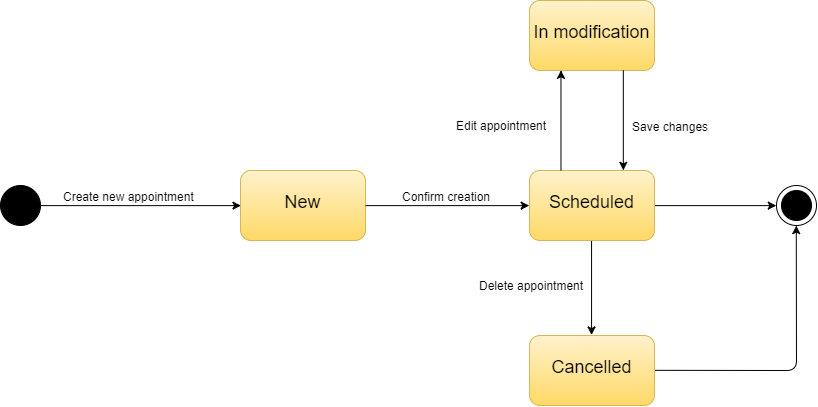

The diagram above was exported from draw.io. Its source (the exported page's mxGraphModel, read from the mxfile embedded in the PNG):
<mxGraphModel dx="1226" dy="564" grid="1" gridSize="10" guides="1" tooltips="1" connect="1" arrows="1" fold="1" page="1" pageScale="1" pageWidth="1100" pageHeight="850" background="#ffffff" math="0" shadow="0">
  <root>
    <mxCell id="0" />
    <mxCell id="1" parent="0" />
    <mxCell id="2" value="0" style="ellipse;whiteSpace=wrap;html=1;aspect=fixed;shadow=0;fillColor=#000000;fontSize=10;" vertex="1" parent="1">
      <mxGeometry x="70" y="450" width="40" height="40" as="geometry" />
    </mxCell>
    <mxCell id="4" value="&lt;span style=&quot;line-height: 0%&quot;&gt;&lt;font style=&quot;font-size: 18px&quot;&gt;Scheduled&lt;/font&gt;&lt;/span&gt;" style="rounded=1;whiteSpace=wrap;html=1;shadow=0;fillColor=#fff2cc;fontSize=10;strokeColor=#d6b656;gradientColor=#ffd966;" vertex="1" parent="1">
      <mxGeometry x="599" y="435" width="125" height="70" as="geometry" />
    </mxCell>
    <mxCell id="5" value="&lt;span style=&quot;line-height: 0%&quot;&gt;&lt;font style=&quot;font-size: 18px&quot;&gt;In modification&lt;/font&gt;&lt;/span&gt;" style="rounded=1;whiteSpace=wrap;html=1;shadow=0;fillColor=#fff2cc;fontSize=10;strokeColor=#d6b656;gradientColor=#ffd966;" vertex="1" parent="1">
      <mxGeometry x="599" y="265" width="125" height="70" as="geometry" />
    </mxCell>
    <mxCell id="6" value="&lt;font style=&quot;line-height: 0% ; font-size: 18px&quot;&gt;Cancelled&lt;/font&gt;" style="rounded=1;whiteSpace=wrap;html=1;shadow=0;fillColor=#fff2cc;fontSize=10;strokeColor=#d6b656;gradientColor=#ffd966;" vertex="1" parent="1">
      <mxGeometry x="599" y="600" width="125" height="70" as="geometry" />
    </mxCell>
    <mxCell id="7" value="&lt;font style=&quot;line-height: 0% ; font-size: 18px&quot;&gt;New&lt;/font&gt;" style="rounded=1;whiteSpace=wrap;html=1;shadow=0;fillColor=#fff2cc;fontSize=10;strokeColor=#d6b656;gradientColor=#ffd966;" vertex="1" parent="1">
      <mxGeometry x="310" y="435" width="125" height="70" as="geometry" />
    </mxCell>
    <mxCell id="10" value="" style="endArrow=classic;html=1;strokeColor=#000000;fontSize=10;exitX=1;exitY=0.5;entryX=0;entryY=0.5;" edge="1" parent="1" source="2" target="7">
      <mxGeometry width="50" height="50" relative="1" as="geometry">
        <mxPoint x="190" y="650" as="sourcePoint" />
        <mxPoint x="240" y="600" as="targetPoint" />
      </mxGeometry>
    </mxCell>
    <mxCell id="26" value="Create new appointment" style="text;html=1;resizable=0;points=[];align=center;verticalAlign=middle;labelBackgroundColor=#ffffff;fontSize=12;" vertex="1" connectable="0" parent="10">
      <mxGeometry x="-0.3292" y="-1" relative="1" as="geometry">
        <mxPoint x="20" y="-11" as="offset" />
      </mxGeometry>
    </mxCell>
    <mxCell id="11" value="" style="endArrow=classic;html=1;strokeColor=#000000;fontSize=10;exitX=1;exitY=0.5;entryX=0;entryY=0.5;" edge="1" parent="1" source="7" target="4">
      <mxGeometry width="50" height="50" relative="1" as="geometry">
        <mxPoint x="504" y="590" as="sourcePoint" />
        <mxPoint x="554" y="540" as="targetPoint" />
      </mxGeometry>
    </mxCell>
    <mxCell id="28" value="Confirm creation" style="text;html=1;resizable=0;points=[];align=center;verticalAlign=middle;labelBackgroundColor=#ffffff;fontSize=12;" vertex="1" connectable="0" parent="11">
      <mxGeometry x="-0.1524" y="1" relative="1" as="geometry">
        <mxPoint x="11" y="-9" as="offset" />
      </mxGeometry>
    </mxCell>
    <mxCell id="13" value="" style="endArrow=classic;html=1;strokeColor=#000000;fontSize=10;exitX=0.25;exitY=0;entryX=0.25;entryY=1;" edge="1" parent="1" source="4" target="5">
      <mxGeometry width="50" height="50" relative="1" as="geometry">
        <mxPoint x="544" y="390" as="sourcePoint" />
        <mxPoint x="594" y="340" as="targetPoint" />
      </mxGeometry>
    </mxCell>
    <mxCell id="29" value="Edit appointment" style="text;html=1;resizable=0;points=[];align=center;verticalAlign=middle;labelBackgroundColor=#ffffff;fontSize=12;" vertex="1" connectable="0" parent="13">
      <mxGeometry x="-0.1967" y="1" relative="1" as="geometry">
        <mxPoint x="-59" y="-5" as="offset" />
      </mxGeometry>
    </mxCell>
    <mxCell id="14" value="" style="endArrow=classic;html=1;strokeColor=#000000;fontSize=10;exitX=0.75;exitY=1;entryX=0.75;entryY=0;" edge="1" parent="1" source="5" target="4">
      <mxGeometry width="50" height="50" relative="1" as="geometry">
        <mxPoint x="714" y="420" as="sourcePoint" />
        <mxPoint x="764" y="370" as="targetPoint" />
      </mxGeometry>
    </mxCell>
    <mxCell id="30" value="Save changes" style="text;html=1;resizable=0;points=[];align=center;verticalAlign=middle;labelBackgroundColor=#ffffff;fontSize=12;" vertex="1" connectable="0" parent="14">
      <mxGeometry x="0.2133" y="-2" relative="1" as="geometry">
        <mxPoint x="49" y="-6" as="offset" />
      </mxGeometry>
    </mxCell>
    <mxCell id="15" value="" style="endArrow=classic;html=1;strokeColor=#000000;fontSize=10;exitX=0.5;exitY=1;entryX=0.5;entryY=0;" edge="1" parent="1" source="4" target="6">
      <mxGeometry width="50" height="50" relative="1" as="geometry">
        <mxPoint x="644" y="580" as="sourcePoint" />
        <mxPoint x="694" y="530" as="targetPoint" />
      </mxGeometry>
    </mxCell>
    <mxCell id="31" value="Delete appointment" style="text;html=1;resizable=0;points=[];align=center;verticalAlign=middle;labelBackgroundColor=#ffffff;fontSize=12;" vertex="1" connectable="0" parent="15">
      <mxGeometry x="-0.0975" y="1" relative="1" as="geometry">
        <mxPoint x="-62" y="2" as="offset" />
      </mxGeometry>
    </mxCell>
    <mxCell id="23" value="" style="ellipse;whiteSpace=wrap;html=1;aspect=fixed;shadow=0;strokeWidth=1;fillColor=#ffffff;fontSize=10;strokeColor=#000000;" vertex="1" parent="1">
      <mxGeometry x="846" y="450" width="40" height="40" as="geometry" />
    </mxCell>
    <mxCell id="22" value="" style="ellipse;shape=doubleEllipse;whiteSpace=wrap;html=1;aspect=fixed;shadow=0;strokeWidth=1;fillColor=#000000;fontSize=10;" vertex="1" parent="1">
      <mxGeometry x="851" y="455" width="30" height="30" as="geometry" />
    </mxCell>
    <mxCell id="24" value="" style="endArrow=classic;html=1;strokeColor=#000000;fontSize=10;exitX=1;exitY=0.5;entryX=0;entryY=0.5;" edge="1" parent="1" source="4" target="23">
      <mxGeometry width="50" height="50" relative="1" as="geometry">
        <mxPoint x="754" y="530" as="sourcePoint" />
        <mxPoint x="844" y="480" as="targetPoint" />
      </mxGeometry>
    </mxCell>
    <mxCell id="25" value="" style="endArrow=classic;html=1;strokeColor=#000000;fontSize=10;exitX=1;exitY=0.5;entryX=0.5;entryY=1;" edge="1" parent="1" source="6" target="23">
      <mxGeometry width="50" height="50" relative="1" as="geometry">
        <mxPoint x="824" y="680" as="sourcePoint" />
        <mxPoint x="874" y="630" as="targetPoint" />
        <Array as="points">
          <mxPoint x="866" y="635" />
        </Array>
      </mxGeometry>
    </mxCell>
  </root>
</mxGraphModel>